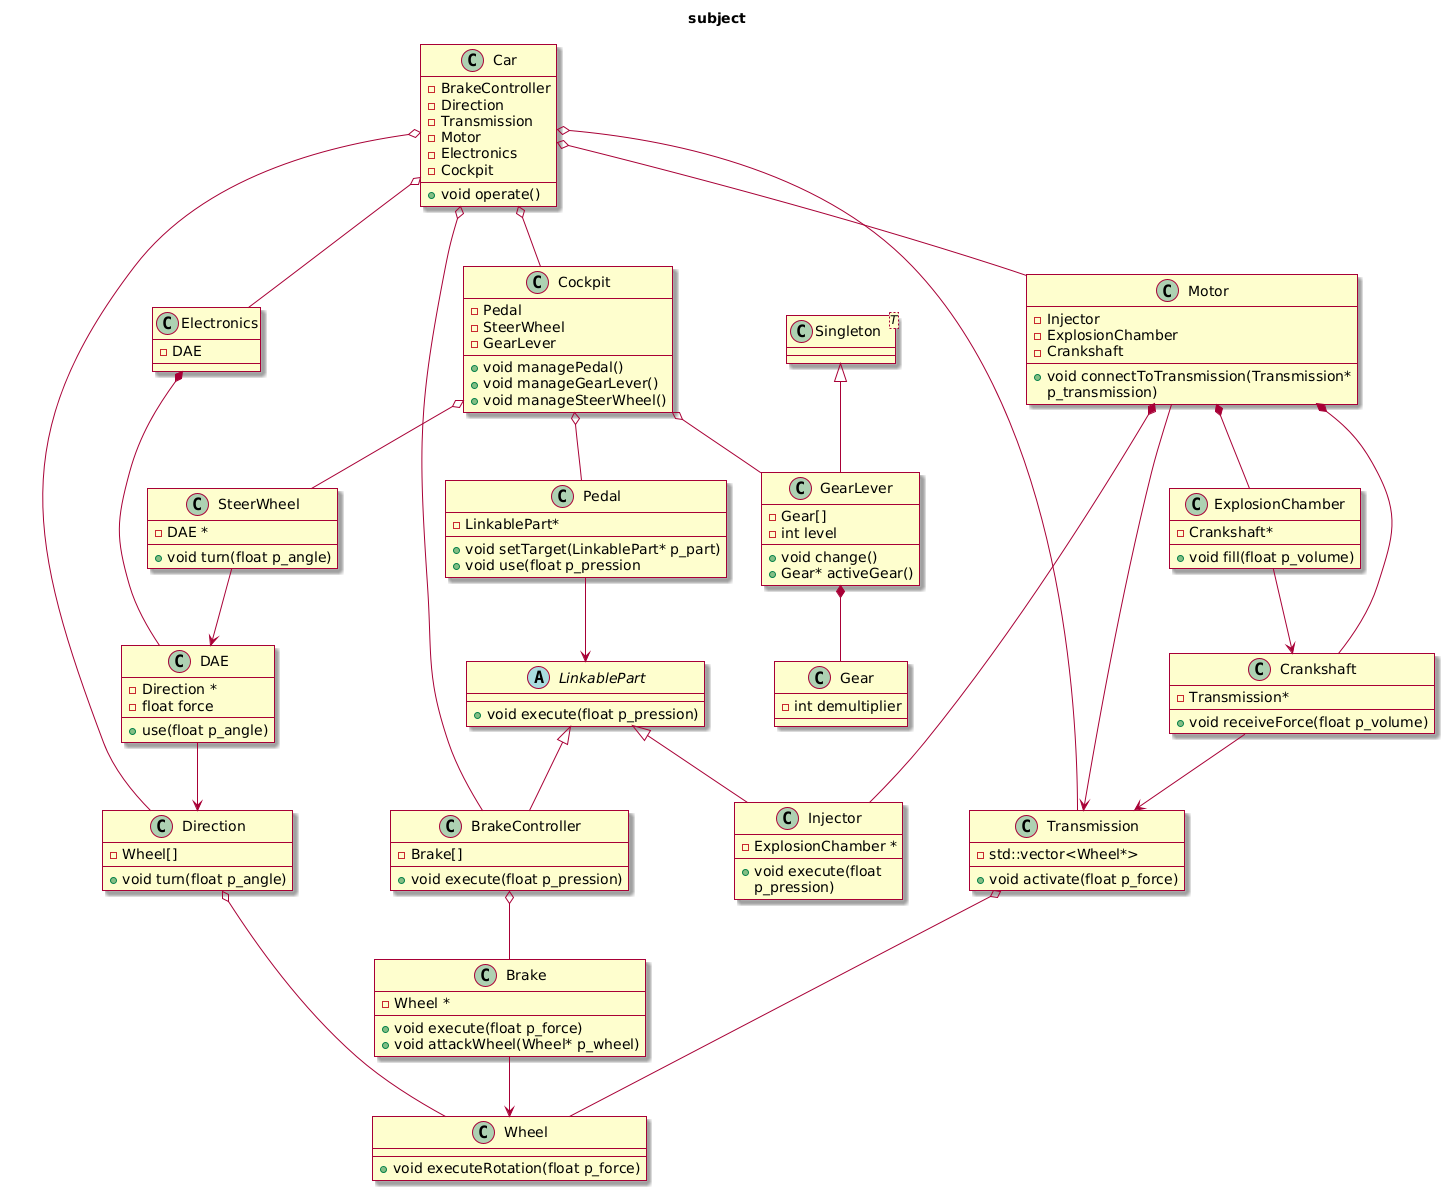

The diagram above was rendered by PlantUML. Its source (embedded in the PNG):
@startuml
skin rose

title subject

abstract class  LinkablePart{
+void execute(float p_pression)

}

class Injector extends LinkablePart {
  - ExplosionChamber *
  + void execute(float
p_pression)

}

class Wheel {
  +void executeRotation(float p_force)
}

class Gear{
-int demultiplier
}

class Singleton<T> {
}

class GearLever extends Singleton<GearLever> {
    - Gear[]
    - int level
    + void change()
    + Gear* activeGear()
}

GearLever *-- Gear

class Transmission {
    - std::vector<Wheel*>
    + void activate(float p_force)
}

Transmission o-- Wheel

class Crankshaft {
  - Transmission*
  + void receiveForce(float p_volume)

}

Crankshaft --> Transmission

class ExplosionChamber {
  - Crankshaft*
  + void fill(float p_volume)
}

ExplosionChamber --> Crankshaft


class Motor{
  - Injector 
  - ExplosionChamber
  - Crankshaft
  + void connectToTransmission(Transmission*
p_transmission)
}

Motor *-- Injector
Motor *-- ExplosionChamber
Motor *-- Crankshaft
Motor --> Transmission


class Pedal {
  - LinkablePart*
  + void setTarget(LinkablePart* p_part)
  + void use(float p_pression
}
Pedal --> LinkablePart

class Direction {
  -  Wheel[]
  + void turn(float p_angle)
}

Direction o-- Wheel

class DAE {
  - Direction *
  - float force
  + use(float p_angle)
}

DAE --> Direction

class SteerWheel{
  - DAE *
  + void turn(float p_angle)
}

SteerWheel --> DAE

class Brake {
  - Wheel *
  + void execute(float p_force)
  + void attackWheel(Wheel* p_wheel)
}

Brake --> Wheel

class BrakeController extends LinkablePart {
  - Brake[]
  + void execute(float p_pression)

}

BrakeController o-- Brake

class Cockpit {
    - Pedal  
    - SteerWheel 
    - GearLever 
    + void managePedal()
    + void manageGearLever()
    + void manageSteerWheel()
}

Cockpit o-- Pedal
Cockpit o-- SteerWheel
Cockpit o-- GearLever


class Electronics {
  - DAE
}

Electronics *-- DAE

class Car {
    - BrakeController
    - Direction 
    - Transmission
    - Motor
    - Electronics
    - Cockpit
    + void operate() 
}

Car o-- BrakeController
Car o-- Direction
Car o-- Transmission
Car o-- Motor
Car o-- Electronics
Car o-- Cockpit
@enduml